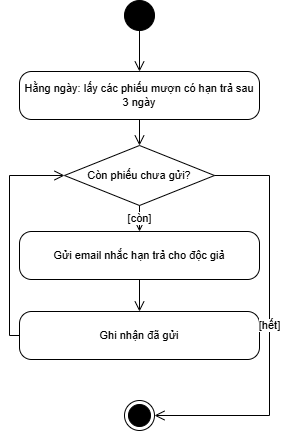

The diagram above was exported from draw.io. Its source (the exported page's mxGraphModel, read from the mxfile embedded in the PNG):
<mxGraphModel dx="1030" dy="527" grid="1" gridSize="10" guides="1" tooltips="1" connect="1" arrows="1" fold="1" page="1" pageScale="1" pageWidth="320" pageHeight="620" background="#ffffff" math="0" shadow="0">
  <root>
    <mxCell id="0" />
    <mxCell id="1" parent="0" />
    <mxCell id="s" parent="1" style="ellipse;html=1;fillColor=#000000;strokeColor=#000000;" value="" vertex="1">
      <mxGeometry height="30" width="30" x="145" y="65" as="geometry" />
    </mxCell>
    <mxCell id="a1" parent="1" style="rounded=1;whiteSpace=wrap;html=1;arcSize=25;fillColor=#ffffff;strokeColor=#000000;fontSize=11;fontFamily=Arial;fontColor=#000000;" value="Hằng ngày: lấy các phiếu mượn có hạn trả sau 3 ngày" vertex="1">
      <mxGeometry height="48" width="240" x="40" y="136" as="geometry" />
    </mxCell>
    <mxCell id="d1" parent="1" style="rhombus;whiteSpace=wrap;html=1;fillColor=#ffffff;strokeColor=#000000;fontSize=11;fontFamily=Arial;fontColor=#000000;" value="Còn phiếu chưa gửi?" vertex="1">
      <mxGeometry height="60" width="150" x="85" y="210" as="geometry" />
    </mxCell>
    <mxCell id="a2" parent="1" style="rounded=1;whiteSpace=wrap;html=1;arcSize=25;fillColor=#ffffff;strokeColor=#000000;fontSize=11;fontFamily=Arial;fontColor=#000000;" value="Gửi email nhắc hạn trả cho độc giả" vertex="1">
      <mxGeometry height="48" width="240" x="40" y="296" as="geometry" />
    </mxCell>
    <mxCell id="a3" parent="1" style="rounded=1;whiteSpace=wrap;html=1;arcSize=25;fillColor=#ffffff;strokeColor=#000000;fontSize=11;fontFamily=Arial;fontColor=#000000;" value="Ghi nhận đã gửi" vertex="1">
      <mxGeometry height="48" width="240" x="40" y="376" as="geometry" />
    </mxCell>
    <mxCell id="e" parent="1" style="ellipse;html=1;shape=endState;fillColor=#000000;strokeColor=#000000;" value="" vertex="1">
      <mxGeometry height="30" width="30" x="145" y="465" as="geometry" />
    </mxCell>
    <mxCell id="fl0" edge="1" parent="1" source="s" style="endArrow=open;endSize=8;html=1;rounded=0;edgeStyle=orthogonalEdgeStyle;strokeColor=#000000;fontSize=11;fontFamily=Arial;fontColor=#000000;labelBackgroundColor=#ffffff;" target="a1" value="">
      <mxGeometry relative="1" as="geometry" />
    </mxCell>
    <mxCell id="fl1" edge="1" parent="1" source="a1" style="endArrow=open;endSize=8;html=1;rounded=0;edgeStyle=orthogonalEdgeStyle;strokeColor=#000000;fontSize=11;fontFamily=Arial;fontColor=#000000;labelBackgroundColor=#ffffff;" target="d1" value="">
      <mxGeometry relative="1" as="geometry" />
    </mxCell>
    <mxCell id="fl2" edge="1" parent="1" source="d1" style="endArrow=open;endSize=8;html=1;rounded=0;edgeStyle=orthogonalEdgeStyle;strokeColor=#000000;fontSize=11;fontFamily=Arial;fontColor=#000000;labelBackgroundColor=#ffffff;" target="a2" value="[còn]">
      <mxGeometry relative="1" as="geometry" />
    </mxCell>
    <mxCell id="fl3" edge="1" parent="1" source="a2" style="endArrow=open;endSize=8;html=1;rounded=0;edgeStyle=orthogonalEdgeStyle;strokeColor=#000000;fontSize=11;fontFamily=Arial;fontColor=#000000;labelBackgroundColor=#ffffff;" target="a3" value="">
      <mxGeometry relative="1" as="geometry" />
    </mxCell>
    <mxCell id="fl4" edge="1" parent="1" source="a3" style="endArrow=open;endSize=8;html=1;rounded=0;edgeStyle=orthogonalEdgeStyle;strokeColor=#000000;fontSize=11;fontFamily=Arial;fontColor=#000000;labelBackgroundColor=#ffffff;exitX=0;exitY=0.5;entryX=0;entryY=0.5;" target="d1" value="">
      <mxGeometry relative="1" as="geometry">
        <Array as="points">
          <mxPoint x="30" y="400" />
          <mxPoint x="30" y="240" />
        </Array>
      </mxGeometry>
    </mxCell>
    <mxCell id="fl5" edge="1" parent="1" source="d1" style="endArrow=open;endSize=8;html=1;rounded=0;edgeStyle=orthogonalEdgeStyle;strokeColor=#000000;fontSize=11;fontFamily=Arial;fontColor=#000000;labelBackgroundColor=#ffffff;exitX=1;exitY=0.5;entryX=1;entryY=0.5;" target="e" value="[hết]">
      <mxGeometry relative="1" as="geometry">
        <Array as="points">
          <mxPoint x="290" y="240" />
          <mxPoint x="290" y="480" />
        </Array>
      </mxGeometry>
    </mxCell>
  </root>
</mxGraphModel>